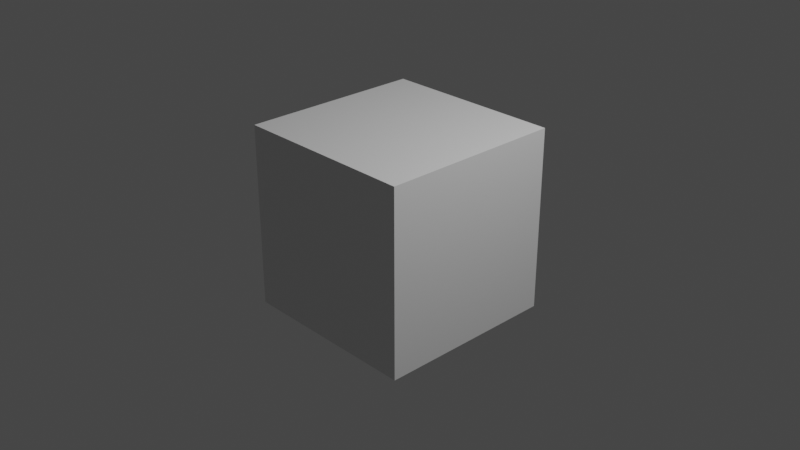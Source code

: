 # Source: v_bottle_demoman-draw.blend  (saved by Blender 2.92.15; exported with 4.5.12 LTS)
import bpy
from mathutils import Matrix  # noqa: F401  (used for matrix-valued properties, if any)

bpy.ops.wm.read_factory_settings(use_empty=True)
scene = bpy.context.scene
scene.name = 'draw'

# ---- collections
col_collection = bpy.data.collections.new('Collection'); scene.collection.children.link(col_collection)
col_v_bottle_demoman = bpy.data.collections.new('v_bottle_demoman'); scene.collection.children.link(col_v_bottle_demoman)

# ---- materials (node trees are filled in below, after node groups)
mat_material = bpy.data.materials.new('Material')
mat_material.alpha_threshold = 0.0
mat_material.use_transparent_shadow = False
mat_material.line_color = (0.0, 0.0, 0.0, 1.0)

# ---- material node trees
mat_material.use_nodes = True; mat_material.node_tree.nodes.clear()
_N = mat_material.node_tree.nodes; _L = mat_material.node_tree.links
n0 = _N.new('ShaderNodeOutputMaterial'); n0.name = 'Material Output'; n0.location = (300, 300)
n1 = _N.new('ShaderNodeBsdfPrincipled'); n1.name = 'Principled BSDF'; n1.location = (10, 300)
n1.distribution = 'GGX'
n1.subsurface_method = 'BURLEY'
n1.inputs[2].default_value = 0.4
n1.inputs[3].default_value = 1.45
n1.inputs[27].default_value = (0.0, 0.0, 0.0, 1.0)
n1.inputs[28].default_value = 1.0
_L.new(n1.outputs[0], n0.inputs[0])
n0.is_active_output = True

# ---- world
world_world = bpy.data.worlds.new('World'); scene.world = world_world
world_world.use_nodes = True; world_world.node_tree.nodes.clear()
_N = world_world.node_tree.nodes; _L = world_world.node_tree.links
n0 = _N.new('ShaderNodeOutputWorld'); n0.name = 'World Output'; n0.location = (300, 300)
n1 = _N.new('ShaderNodeBackground'); n1.name = 'Background'; n1.location = (10, 300)
n1.inputs[0].default_value = (0.05088, 0.05088, 0.05088, 1.0)
_L.new(n1.outputs[0], n0.inputs[0])
n0.is_active_output = True
world_world.color = (0.05088, 0.05088, 0.05088)
world_world.use_sun_shadow = False
world_world.sun_shadow_jitter_overblur = 0.0

# ---- cameras
cam_camera = bpy.data.cameras.new('Camera')
cam_camera.clip_end = 100.0
cam_camera.ortho_scale = 7.314

# ---- lights
light_light = bpy.data.lights.new('Light', 'POINT')
light_light.transmission_factor = 0.0
light_light.energy = 1000.0
light_light.shadow_soft_size = 0.1
light_light.shadow_maximum_resolution = 0.006
light_light.use_absolute_resolution = True

# ---- meshes
me_cube = bpy.data.meshes.new('Cube')
me_cube.from_pydata([(1.0, 1.0, 1.0), (1.0, 1.0, -1.0), (1.0, -1.0, 1.0), (1.0, -1.0, -1.0), (-1.0, 1.0, 1.0), (-1.0, 1.0, -1.0), (-1.0, -1.0, 1.0), (-1.0, -1.0, -1.0)], [], [(0, 4, 6, 2), (3, 2, 6, 7), (7, 6, 4, 5), (5, 1, 3, 7), (1, 0, 2, 3), (5, 4, 0, 1)])
_uv = me_cube.uv_layers.new(name='UVMap')
_uv.uv.foreach_set('vector', [0.625, 0.5, 0.875, 0.5, 0.875, 0.75, 0.625, 0.75, 0.375, 0.75, 0.625, 0.75, 0.625, 1.0, 0.375, 1.0, 0.375, 0.0, 0.625, 0.0, 0.625, 0.25, 0.375, 0.25, 0.125, 0.5, 0.375, 0.5, 0.375, 0.75, 0.125, 0.75, 0.375, 0.5, 0.625, 0.5, 0.625, 0.75, 0.375, 0.75, 0.375, 0.25, 0.625, 0.25, 0.625, 0.5, 0.375, 0.5])
me_cube.materials.append(mat_material)
me_cube.use_remesh_preserve_volume = False
me_cube.use_remesh_preserve_attributes = False
me_cube.use_mirror_vertex_groups = False
me_cube.update()
arm_v_bottle_demoman_qc_skeleton = bpy.data.armatures.new('v_bottle_demoman.qc_skeleton')  # bones are not reproduced

# ---- objects
ob_v_bottle_demoman_qc_skeleton_proxy = bpy.data.objects.new('v_bottle_demoman.qc_skeleton_proxy', arm_v_bottle_demoman_qc_skeleton)
ob_cube = bpy.data.objects.new('Cube', me_cube)
ob_light = bpy.data.objects.new('Light', light_light)
ob_camera = bpy.data.objects.new('Camera', cam_camera)

# ---- transforms, parenting, visibility, modifiers, constraints
ob_v_bottle_demoman_qc_skeleton_proxy.location = (0.0, 0.0, 0.0)
ob_v_bottle_demoman_qc_skeleton_proxy.empty_image_offset = (-0.5, -0.5)
ob_v_bottle_demoman_qc_skeleton_proxy.lineart.crease_threshold = 0.0
ob_cube.location = (0.0, 0.0, 0.0)
ob_cube.lock_rotations_4d = False
ob_cube.empty_display_type = 'ARROWS'
ob_cube.lineart.crease_threshold = 0.0
ob_light.location = (4.076, 1.005, 5.904)
ob_light.rotation_euler = (0.6503, 0.05522, 1.866)
ob_light.lock_rotations_4d = False
ob_light.empty_display_type = 'ARROWS'
ob_light.color = (0.0, 0.0, 0.0, 0.0)
ob_light.lineart.crease_threshold = 0.0
ob_camera.location = (7.359, -6.926, 4.958)
ob_camera.rotation_euler = (1.109, 0.0, 0.8149)
ob_camera.lock_rotations_4d = False
ob_camera.empty_display_type = 'ARROWS'
ob_camera.color = (0.0, 0.0, 0.0, 0.0)
ob_camera.display_type = 'WIRE'
ob_camera.lineart.crease_threshold = 0.0

# ---- collection membership
scene.collection.objects.link(ob_v_bottle_demoman_qc_skeleton_proxy)
col_collection.objects.link(ob_cube)
col_collection.objects.link(ob_light)
col_collection.objects.link(ob_camera)

# ---- scene / render settings (as saved in the file)
scene.camera = ob_camera
scene.frame_start = 0; scene.frame_end = 27; scene.frame_set(0)
scene.render.engine = 'BLENDER_EEVEE_NEXT'
scene.cycles.use_denoising = False
scene.cycles.samples = 128
scene.cycles.sampling_pattern = 'TABULATED_SOBOL'
scene.cycles.use_adaptive_sampling = False
scene.cycles.use_light_tree = False
scene.view_settings.view_transform = 'Filmic'
bpy.context.view_layer.update()
